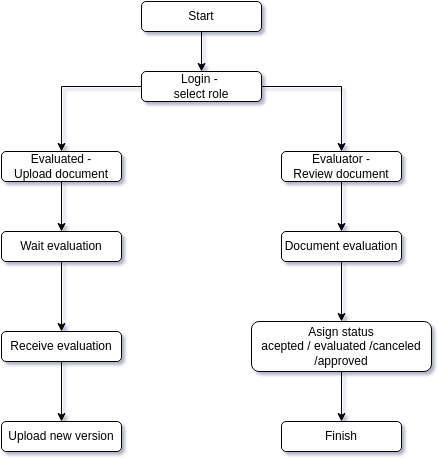

The diagram above was exported from draw.io. Its source (the exported page's mxGraphModel, read from the mxfile embedded in the PNG):
<mxGraphModel dx="1434" dy="746" grid="1" gridSize="10" guides="1" tooltips="1" connect="1" arrows="1" fold="1" page="1" pageScale="1" pageWidth="827" pageHeight="1169" math="0" shadow="0">
  <root>
    <mxCell id="0" />
    <mxCell id="1" parent="0" />
    <mxCell id="HT1cmNUN6OSqILexpyVZ-1" value="Start" style="rounded=1;whiteSpace=wrap;html=1;fontSize=12;glass=0;strokeWidth=1;shadow=0;" vertex="1" parent="1">
      <mxGeometry x="300" y="90" width="120" height="30" as="geometry" />
    </mxCell>
    <mxCell id="HT1cmNUN6OSqILexpyVZ-2" value="" style="edgeStyle=orthogonalEdgeStyle;rounded=0;orthogonalLoop=1;jettySize=auto;html=1;" edge="1" parent="1" source="HT1cmNUN6OSqILexpyVZ-3" target="HT1cmNUN6OSqILexpyVZ-4">
      <mxGeometry relative="1" as="geometry" />
    </mxCell>
    <mxCell id="HT1cmNUN6OSqILexpyVZ-3" value="Login -&amp;nbsp;&lt;div&gt;select role&lt;/div&gt;" style="rounded=1;whiteSpace=wrap;html=1;fontSize=12;glass=0;strokeWidth=1;shadow=0;" vertex="1" parent="1">
      <mxGeometry x="300" y="160" width="120" height="30" as="geometry" />
    </mxCell>
    <mxCell id="HT1cmNUN6OSqILexpyVZ-4" value="Evaluated -&lt;div&gt;Upload document&lt;/div&gt;" style="rounded=1;whiteSpace=wrap;html=1;fontSize=12;glass=0;strokeWidth=1;shadow=0;" vertex="1" parent="1">
      <mxGeometry x="160" y="240" width="120" height="30" as="geometry" />
    </mxCell>
    <mxCell id="HT1cmNUN6OSqILexpyVZ-5" value="" style="endArrow=classic;html=1;rounded=0;" edge="1" parent="1" source="HT1cmNUN6OSqILexpyVZ-1" target="HT1cmNUN6OSqILexpyVZ-3">
      <mxGeometry width="50" height="50" relative="1" as="geometry">
        <mxPoint x="335" y="60" as="sourcePoint" />
        <mxPoint x="385" y="220" as="targetPoint" />
      </mxGeometry>
    </mxCell>
    <mxCell id="HT1cmNUN6OSqILexpyVZ-6" value="Evaluator -&lt;div&gt;Review document&lt;/div&gt;" style="rounded=1;whiteSpace=wrap;html=1;fontSize=12;glass=0;strokeWidth=1;shadow=0;" vertex="1" parent="1">
      <mxGeometry x="440" y="240" width="120" height="30" as="geometry" />
    </mxCell>
    <mxCell id="HT1cmNUN6OSqILexpyVZ-17" value="" style="edgeStyle=orthogonalEdgeStyle;rounded=0;orthogonalLoop=1;jettySize=auto;html=1;" edge="1" parent="1" source="HT1cmNUN6OSqILexpyVZ-3" target="HT1cmNUN6OSqILexpyVZ-6">
      <mxGeometry relative="1" as="geometry">
        <mxPoint x="540" y="175" as="sourcePoint" />
        <mxPoint x="460" y="240" as="targetPoint" />
      </mxGeometry>
    </mxCell>
    <mxCell id="HT1cmNUN6OSqILexpyVZ-18" value="Wait evaluation" style="rounded=1;whiteSpace=wrap;html=1;fontSize=12;glass=0;strokeWidth=1;shadow=0;" vertex="1" parent="1">
      <mxGeometry x="160" y="320" width="120" height="30" as="geometry" />
    </mxCell>
    <mxCell id="HT1cmNUN6OSqILexpyVZ-19" value="Receive evaluation" style="rounded=1;whiteSpace=wrap;html=1;fontSize=12;glass=0;strokeWidth=1;shadow=0;" vertex="1" parent="1">
      <mxGeometry x="160" y="420" width="120" height="30" as="geometry" />
    </mxCell>
    <mxCell id="HT1cmNUN6OSqILexpyVZ-20" value="Upload new version" style="rounded=1;whiteSpace=wrap;html=1;fontSize=12;glass=0;strokeWidth=1;shadow=0;" vertex="1" parent="1">
      <mxGeometry x="160" y="510" width="120" height="30" as="geometry" />
    </mxCell>
    <mxCell id="HT1cmNUN6OSqILexpyVZ-21" value="Document evaluation" style="rounded=1;whiteSpace=wrap;html=1;fontSize=12;glass=0;strokeWidth=1;shadow=0;" vertex="1" parent="1">
      <mxGeometry x="440" y="320" width="120" height="30" as="geometry" />
    </mxCell>
    <mxCell id="HT1cmNUN6OSqILexpyVZ-22" value="Asign status&lt;div&gt;acepted / evaluated /canceled /approved&lt;/div&gt;" style="rounded=1;whiteSpace=wrap;html=1;fontSize=12;glass=0;strokeWidth=1;shadow=0;" vertex="1" parent="1">
      <mxGeometry x="410" y="410" width="180" height="50" as="geometry" />
    </mxCell>
    <mxCell id="HT1cmNUN6OSqILexpyVZ-23" value="Finish" style="rounded=1;whiteSpace=wrap;html=1;fontSize=12;glass=0;strokeWidth=1;shadow=0;" vertex="1" parent="1">
      <mxGeometry x="440" y="510" width="120" height="30" as="geometry" />
    </mxCell>
    <mxCell id="HT1cmNUN6OSqILexpyVZ-24" value="" style="endArrow=classic;html=1;rounded=0;" edge="1" parent="1" source="HT1cmNUN6OSqILexpyVZ-4" target="HT1cmNUN6OSqILexpyVZ-18">
      <mxGeometry width="50" height="50" relative="1" as="geometry">
        <mxPoint x="390" y="410" as="sourcePoint" />
        <mxPoint x="440" y="360" as="targetPoint" />
      </mxGeometry>
    </mxCell>
    <mxCell id="HT1cmNUN6OSqILexpyVZ-25" value="" style="endArrow=classic;html=1;rounded=0;" edge="1" parent="1" source="HT1cmNUN6OSqILexpyVZ-6" target="HT1cmNUN6OSqILexpyVZ-21">
      <mxGeometry width="50" height="50" relative="1" as="geometry">
        <mxPoint x="390" y="410" as="sourcePoint" />
        <mxPoint x="440" y="360" as="targetPoint" />
      </mxGeometry>
    </mxCell>
    <mxCell id="HT1cmNUN6OSqILexpyVZ-26" value="" style="endArrow=classic;html=1;rounded=0;" edge="1" parent="1" source="HT1cmNUN6OSqILexpyVZ-18" target="HT1cmNUN6OSqILexpyVZ-19">
      <mxGeometry width="50" height="50" relative="1" as="geometry">
        <mxPoint x="390" y="410" as="sourcePoint" />
        <mxPoint x="440" y="360" as="targetPoint" />
      </mxGeometry>
    </mxCell>
    <mxCell id="HT1cmNUN6OSqILexpyVZ-27" value="" style="endArrow=classic;html=1;rounded=0;" edge="1" parent="1" source="HT1cmNUN6OSqILexpyVZ-21" target="HT1cmNUN6OSqILexpyVZ-22">
      <mxGeometry width="50" height="50" relative="1" as="geometry">
        <mxPoint x="390" y="410" as="sourcePoint" />
        <mxPoint x="440" y="360" as="targetPoint" />
      </mxGeometry>
    </mxCell>
    <mxCell id="HT1cmNUN6OSqILexpyVZ-29" value="" style="endArrow=classic;html=1;rounded=0;" edge="1" parent="1" source="HT1cmNUN6OSqILexpyVZ-19" target="HT1cmNUN6OSqILexpyVZ-20">
      <mxGeometry width="50" height="50" relative="1" as="geometry">
        <mxPoint x="390" y="410" as="sourcePoint" />
        <mxPoint x="440" y="360" as="targetPoint" />
      </mxGeometry>
    </mxCell>
    <mxCell id="HT1cmNUN6OSqILexpyVZ-30" value="" style="endArrow=classic;html=1;rounded=0;" edge="1" parent="1" source="HT1cmNUN6OSqILexpyVZ-22" target="HT1cmNUN6OSqILexpyVZ-23">
      <mxGeometry width="50" height="50" relative="1" as="geometry">
        <mxPoint x="390" y="410" as="sourcePoint" />
        <mxPoint x="440" y="360" as="targetPoint" />
      </mxGeometry>
    </mxCell>
  </root>
</mxGraphModel>